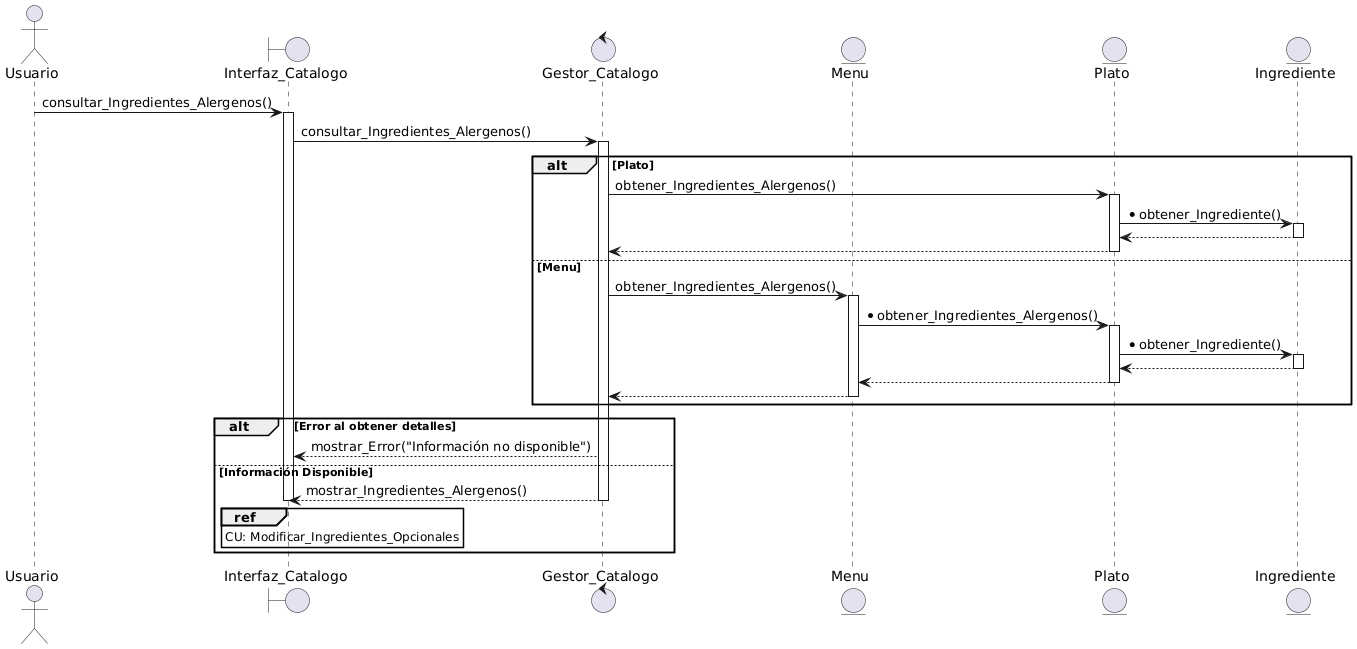

The diagram above was rendered by PlantUML. Its source (embedded in the PNG):
@startuml
actor "Usuario" as Usuario
boundary "Interfaz_Catalogo" as Interfaz
control "Gestor_Catalogo" as Gestor
entity Menu
entity "Plato" as Plato
entity Ingrediente

Usuario -> Interfaz: consultar_Ingredientes_Alergenos()
activate Interfaz
Interfaz -> Gestor: consultar_Ingredientes_Alergenos()
activate Gestor
alt Plato
    Gestor -> Plato: obtener_Ingredientes_Alergenos()
    activate Plato
    Plato -> Ingrediente: *obtener_Ingrediente()
    activate Ingrediente
    Ingrediente --> Plato
    deactivate Ingrediente
    Plato --> Gestor
    deactivate Plato
else Menu
    Gestor -> Menu: obtener_Ingredientes_Alergenos()
    activate Menu
    Menu -> Plato: *obtener_Ingredientes_Alergenos()
    activate Plato
    Plato -> Ingrediente: *obtener_Ingrediente()
    activate Ingrediente
    Ingrediente --> Plato
    deactivate Ingrediente
    Plato --> Menu
    deactivate Plato
    Menu --> Gestor
    deactivate Menu
end


alt Error al obtener detalles
    Gestor --> Interfaz: mostrar_Error("Información no disponible")
else Información Disponible

    Gestor --> Interfaz: mostrar_Ingredientes_Alergenos()
    deactivate Gestor
    ref over Interfaz : CU: Modificar_Ingredientes_Opcionales
    deactivate Interfaz
end
@enduml